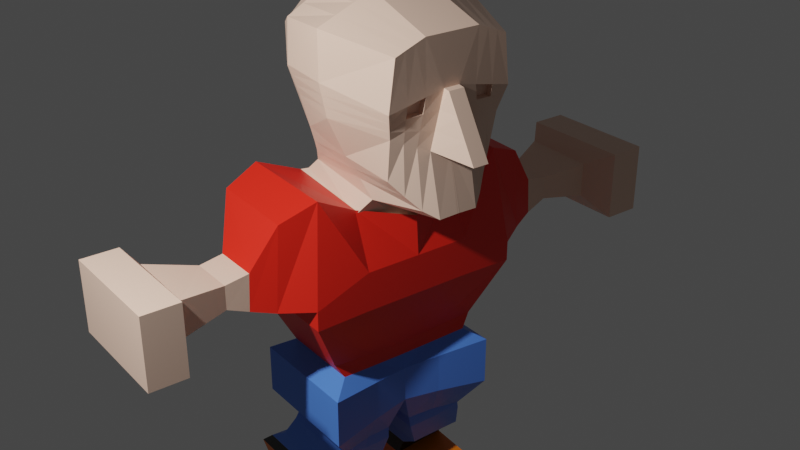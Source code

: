 # Source: blankblockodeform.blend  (saved by Blender 2.83.19; exported with 4.5.12 LTS)
import bpy
from mathutils import Matrix  # noqa: F401  (used for matrix-valued properties, if any)

bpy.ops.wm.read_factory_settings(use_empty=True)
scene = bpy.context.scene
scene.name = 'Scene'

# ---- collections
col_collection = bpy.data.collections.new('Collection'); scene.collection.children.link(col_collection)

# ---- materials (node trees are filled in below, after node groups)
mat_material = bpy.data.materials.new('Material')
mat_material.alpha_threshold = 0.0
mat_material.use_transparent_shadow = False
mat_material.line_color = (0.0, 0.0, 0.0, 1.0)
mat_shirt = bpy.data.materials.new('Shirt')
mat_shirt.use_transparent_shadow = False
mat_pants = bpy.data.materials.new('Pants')
mat_pants.use_transparent_shadow = False
mat_black = bpy.data.materials.new('Black')
mat_black.use_transparent_shadow = False
mat_shoes = bpy.data.materials.new('Shoes')
mat_shoes.use_transparent_shadow = False

# ---- material node trees
mat_material.use_nodes = True; mat_material.node_tree.nodes.clear()
_N = mat_material.node_tree.nodes; _L = mat_material.node_tree.links
n0 = _N.new('ShaderNodeOutputMaterial'); n0.name = 'Material Output'; n0.location = (300, 300)
n1 = _N.new('ShaderNodeBsdfPrincipled'); n1.name = 'Principled BSDF'; n1.location = (10, 300)
n1.distribution = 'GGX'
n1.subsurface_method = 'BURLEY'
n1.inputs[0].default_value = (0.8, 0.5494, 0.4258, 1.0)
n1.inputs[2].default_value = 0.4
n1.inputs[3].default_value = 1.45
n1.inputs[27].default_value = (0.0, 0.0, 0.0, 1.0)
n1.inputs[28].default_value = 1.0
_L.new(n1.outputs[0], n0.inputs[0])
n0.is_active_output = True
mat_shirt.use_nodes = True; mat_shirt.node_tree.nodes.clear()
_N = mat_shirt.node_tree.nodes; _L = mat_shirt.node_tree.links
n0 = _N.new('ShaderNodeBsdfPrincipled'); n0.name = 'Principled BSDF'; n0.location = (10, 300)
n0.distribution = 'GGX'
n0.subsurface_method = 'BURLEY'
n0.inputs[0].default_value = (0.8, 0.01711, 0.005908, 1.0)
n0.inputs[3].default_value = 1.45
n0.inputs[27].default_value = (0.0, 0.0, 0.0, 1.0)
n0.inputs[28].default_value = 1.0
n1 = _N.new('ShaderNodeOutputMaterial'); n1.name = 'Material Output'; n1.location = (300, 300)
_L.new(n0.outputs[0], n1.inputs[0])
n1.is_active_output = True
mat_pants.use_nodes = True; mat_pants.node_tree.nodes.clear()
_N = mat_pants.node_tree.nodes; _L = mat_pants.node_tree.links
n0 = _N.new('ShaderNodeBsdfPrincipled'); n0.name = 'Principled BSDF'; n0.location = (10, 300)
n0.distribution = 'GGX'
n0.subsurface_method = 'BURLEY'
n0.inputs[0].default_value = (0.08021, 0.2321, 0.8, 1.0)
n0.inputs[3].default_value = 1.45
n0.inputs[27].default_value = (0.0, 0.0, 0.0, 1.0)
n0.inputs[28].default_value = 1.0
n1 = _N.new('ShaderNodeOutputMaterial'); n1.name = 'Material Output'; n1.location = (300, 300)
_L.new(n0.outputs[0], n1.inputs[0])
n1.is_active_output = True
mat_black.use_nodes = True; mat_black.node_tree.nodes.clear()
_N = mat_black.node_tree.nodes; _L = mat_black.node_tree.links
n0 = _N.new('ShaderNodeBsdfPrincipled'); n0.name = 'Principled BSDF'; n0.location = (10, 300)
n0.distribution = 'GGX'
n0.subsurface_method = 'BURLEY'
n0.inputs[0].default_value = (0.0, 0.0, 0.0, 1.0)
n0.inputs[3].default_value = 1.45
n0.inputs[27].default_value = (0.0, 0.0, 0.0, 1.0)
n0.inputs[28].default_value = 1.0
n1 = _N.new('ShaderNodeOutputMaterial'); n1.name = 'Material Output'; n1.location = (300, 300)
_L.new(n0.outputs[0], n1.inputs[0])
n1.is_active_output = True
mat_shoes.use_nodes = True; mat_shoes.node_tree.nodes.clear()
_N = mat_shoes.node_tree.nodes; _L = mat_shoes.node_tree.links
n0 = _N.new('ShaderNodeBsdfPrincipled'); n0.name = 'Principled BSDF'; n0.location = (10, 300)
n0.distribution = 'GGX'
n0.subsurface_method = 'BURLEY'
n0.inputs[0].default_value = (0.8, 0.1805, 0.0, 1.0)
n0.inputs[3].default_value = 1.45
n0.inputs[27].default_value = (0.0, 0.0, 0.0, 1.0)
n0.inputs[28].default_value = 1.0
n1 = _N.new('ShaderNodeOutputMaterial'); n1.name = 'Material Output'; n1.location = (300, 300)
_L.new(n0.outputs[0], n1.inputs[0])
n1.is_active_output = True

# ---- world
world_world = bpy.data.worlds.new('World'); scene.world = world_world
world_world.color = (0.05088, 0.05088, 0.05088)
world_world.use_sun_shadow = False
world_world.sun_shadow_jitter_overblur = 0.0

# ---- cameras
cam_camera = bpy.data.cameras.new('Camera')
cam_camera.clip_end = 100.0
cam_camera.ortho_scale = 7.314

# ---- lights
light_light = bpy.data.lights.new('Light', 'POINT')
light_light.transmission_factor = 0.0
light_light.energy = 1000.0
light_light.shadow_soft_size = 0.1
light_light.shadow_maximum_resolution = 0.006
light_light.use_absolute_resolution = True

# ---- meshes
me_cube = bpy.data.meshes.new('Cube')
me_cube.from_pydata([(-0.1828, 0.5322, 0.3059), (-0.1794, 0.5064, -0.06489), (-0.197, -0.06381, 0.2575), (-0.1794, -0.1211, -0.06489), (-0.579, 0.5557, 0.3027), (-0.5637, 0.5264, -0.06799), (-0.6477, -0.09978, 0.2536), (-0.5637, -0.1532, -0.06799), (-0.2707, 1.174, -0.06894), (-0.4878, 1.199, -0.07018), (-0.2707, 1.174, 0.01176), (-0.4878, 1.199, 0.01052), (-0.5637, -0.8328, -0.06799), (-0.6477, -0.8862, 0.2536), (-0.1963, -0.7719, 0.2577), (-0.179, -0.7484, -0.06479), (-0.1979, -0.0004537, 0.4065), (-0.6454, -0.02536, 0.4019), (-0.1945, -0.6367, 0.4057), (-0.64, -0.72, 0.401), (-0.1755, 0.1736, 0.5241), (-0.6045, 0.1674, 0.5217), (-0.1728, -0.488, 0.5225), (-0.607, -0.548, 0.5202), (-0.1073, 0.21, 0.7159), (-0.5796, 0.2154, 0.7037), (-0.1031, -0.382, 0.7195), (-0.5758, -0.4364, 0.7071), (-0.09813, 0.1999, 0.8032), (-0.5633, 0.2262, 0.7644), (-0.09515, -0.3428, 0.8062), (-0.5582, -0.4217, 0.7662), (-0.6868, 0.4019, 1.013), (-0.6868, -0.5049, 1.013), (-0.6868, 0.402, 1.393), (-0.6868, -0.5049, 1.393), (-0.6112, 0.2704, 1.6), (-0.6045, -0.3116, 1.588), (-0.838, 0.4257, 2.044), (-0.838, -0.4518, 2.054), (-0.838, 0.4257, 2.194), (-0.838, -0.5323, 2.213), (-0.7467, 0.3281, 2.935), (-0.7467, -0.4347, 2.954), (-1.061, 0.2858, 2.2), (-1.061, -0.3925, 2.219), (-1.014, 0.2755, 2.827), (-1.014, -0.3821, 2.846), (-1.229, 0.2246, 2.245), (-1.229, -0.2199, 2.249), (-1.214, 0.2225, 2.521), (-1.214, -0.1225, 2.521), (-1.391, 0.2192, 2.314), (-1.391, -0.1192, 2.314), (-1.391, 0.2192, 2.492), (-1.391, -0.1192, 2.492), (-1.733, 0.2888, 2.268), (-1.733, -0.2613, 2.254), (-1.733, 0.2888, 2.538), (-1.733, -0.2613, 2.552), (-0.3735, 0.5211, -0.06702), (-0.4241, -0.08927, 0.2549), (-0.3735, -0.1441, -0.06702), (-0.3829, 0.5494, 0.3037), (-0.3815, 1.193, -0.06985), (-0.3815, 1.193, 0.01086), (-0.424, -0.8536, 0.2549), (-0.3735, -0.8092, -0.06701), (-0.4254, -0.01939, 0.4037), (-0.4211, -0.7019, 0.4028), (-0.4023, 0.1692, 0.5225), (-0.402, -0.5398, 0.521), (-0.3559, 0.2093, 0.7154), (-0.3461, -0.4272, 0.7189), (-0.3257, 0.206, 0.7937), (-0.3179, -0.388, 0.7957), (-0.2855, 0.325, 1.045), (-0.2859, -0.428, 1.045), (-0.285, 0.3248, 1.361), (-0.285, -0.4278, 1.361), (-0.2727, 0.2351, 1.551), (-0.2724, -0.2875, 1.544), (-0.419, 0.4257, 2.054), (-0.419, -0.3257, 2.054), (-0.419, 0.4257, 2.352), (-0.419, -0.584, 2.352), (-0.4112, 0.2622, 2.752), (-0.3745, -0.4596, 2.791), (-0.4125, 0.2543, 2.705), (-0.3414, -0.4056, 2.811), (-0.3077, -0.3318, 2.895), (-0.3432, -0.627, 3.51), (-0.3431, -0.6306, 3.822), (-0.4168, 0.6364, 3.093), (-0.436, 0.7437, 3.933), (-0.1499, 0.8361, 2.827), (-0.2099, 0.7449, 4.021), (-0.1802, -0.626, 3.409), (-0.1812, -0.6316, 3.973), (-0.4398, 0.2076, 3.13), (-0.4391, -0.2115, 3.209), (-0.5435, -0.2692, 3.973), (-0.6297, 0.2091, 4.021), (-0.2099, 0.2076, 4.195), (-0.2094, -0.2131, 4.194), (-0.3213, 0.336, 2.832), (-0.4798, 0.737, 3.579), (-0.1809, -0.63, 3.818), (-0.05996, 0.7448, 3.668), (-0.567, -0.2534, 3.66), (-0.6297, 0.2092, 3.673), (-0.4346, 0.6858, 3.393), (-0.1807, -0.629, 3.708), (-0.1566, 0.7377, 3.271), (-0.4931, -0.2421, 3.438), (-0.5759, 0.2076, 3.426), (-0.3432, -0.6289, 3.675), (-0.05996, 0.7902, 3.661), (-0.05996, 1.042, 3.233), (-0.3431, -0.6293, 3.716), (-0.4648, 0.7199, 3.517), (-0.4497, 0.7028, 3.455), (-0.1809, -0.6297, 3.781), (-0.1808, -0.6293, 3.745), (-0.09217, 0.7424, 3.535), (-0.1244, 0.7401, 3.403), (-0.5423, -0.2496, 3.586), (-0.5177, -0.2459, 3.512), (-0.6118, 0.2087, 3.591), (-0.5938, 0.2081, 3.509), (-0.05996, 0.8742, 3.518), (-0.05996, 0.9582, 3.376), (-0.2416, 0.7694, 2.889), (-0.3288, 0.6985, 2.987), (-0.2352, -0.6312, 3.922), (-0.2891, -0.6309, 3.872), (-0.3606, 0.7441, 3.963), (-0.2853, 0.7445, 3.992), (-0.2889, -0.6267, 3.476), (-0.2346, -0.6263, 3.443), (-0.3486, 0.2358, 2.959), (-0.3917, 0.2197, 3.036), (-0.3463, -0.2739, 2.979), (-0.3894, -0.2389, 3.082), (-0.4898, 0.2086, 4.079), (-0.3498, 0.2081, 4.137), (-0.4322, -0.2505, 4.047), (-0.3208, -0.2318, 4.12), (-0.3399, 0.7396, 3.608), (-0.1999, 0.7422, 3.638), (-0.235, -0.6299, 3.791), (-0.2891, -0.6297, 3.763), (-0.2349, -0.6289, 3.697), (-0.289, -0.6289, 3.686), (-0.3419, 0.7031, 3.352), (-0.2493, 0.7204, 3.312), (-0.2349, -0.6293, 3.728), (-0.289, -0.6292, 3.712), (-0.235, -0.6296, 3.759), (-0.289, -0.6295, 3.738), (-0.3412, 0.7153, 3.438), (-0.2328, 0.7277, 3.42), (-0.3406, 0.7274, 3.523), (-0.2164, 0.7349, 3.529), (-0.2313, 0.2352, 1.442), (-0.3399, 0.6938, 3.613), (-0.1999, 0.6964, 3.643), (-0.3406, 0.6817, 3.528), (-0.2164, 0.6892, 3.534), (-0.2304, -0.3211, 1.441), (-0.5438, 0.2869, 1.489), (-1.825, 0.5191, 2.138), (-1.825, -0.3449, 2.138), (-1.825, 0.5191, 2.668), (-1.825, -0.3449, 2.668), (-2.099, 0.5191, 2.138), (-2.099, -0.3449, 2.138), (-2.099, 0.5191, 2.668), (-2.099, -0.3449, 2.668), (0.009411, 0.8388, 2.833), (-0.5381, -0.3598, 1.486), (0.002114, 0.7378, 3.271), (0.1541, 0.5322, 0.3059), (0.1494, 0.5064, -0.06489), (0.1743, -0.06381, 0.2575), (0.1494, -0.1211, -0.06489), (0.5202, 0.5557, 0.3027), (0.5049, 0.5264, -0.06799), (0.5888, -0.09978, 0.2536), (0.5049, -0.1532, -0.06799), (0.2233, 1.174, -0.06894), (0.4289, 1.199, -0.07018), (0.2233, 1.174, 0.01176), (0.4289, 1.199, 0.01052), (0.5049, -0.8328, -0.06799), (0.5888, -0.8862, 0.2536), (0.175, -0.7719, 0.2577), (0.1499, -0.7484, -0.06479), (0.1787, -0.0004537, 0.4065), (0.5938, -0.02536, 0.4019), (0.1807, -0.6367, 0.4057), (0.5933, -0.72, 0.401), (0.1678, 0.1736, 0.5241), (0.5641, 0.1674, 0.5217), (0.1697, -0.488, 0.5225), (0.5731, -0.5487, 0.5202), (0.1046, 0.21, 0.7159), (0.5308, 0.2143, 0.7056), (0.1013, -0.3816, 0.7195), (0.5295, -0.4385, 0.709), (0.09542, 0.1999, 0.8032), (0.5143, 0.2234, 0.7685), (0.09252, -0.3423, 0.8062), (0.5111, -0.4209, 0.7705), (4.717e-09, 0.2815, 1.064), (0.6868, 0.4019, 1.013), (4.717e-09, -0.3844, 1.064), (0.6868, -0.5049, 1.013), (4.717e-09, 0.2815, 1.343), (0.6868, 0.402, 1.393), (4.717e-09, -0.3844, 1.343), (0.6868, -0.5049, 1.393), (7.149e-10, 0.2199, 1.531), (0.6112, 0.2704, 1.6), (7.583e-10, -0.2773, 1.527), (0.6045, -0.3116, 1.588), (2.937e-09, 0.4257, 2.054), (0.838, 0.4257, 2.044), (2.937e-09, -0.3257, 2.054), (0.838, -0.4518, 2.054), (2.937e-09, 0.4257, 2.352), (0.838, 0.4257, 2.194), (2.937e-09, -0.584, 2.352), (0.838, -0.5323, 2.213), (2.423e-09, 0.404, 2.649), (0.7467, 0.3281, 2.935), (2.423e-09, -0.5623, 2.625), (0.7467, -0.4347, 2.954), (1.061, 0.2858, 2.2), (1.061, -0.3925, 2.219), (1.014, 0.2755, 2.827), (1.014, -0.3821, 2.846), (1.229, 0.2246, 2.245), (1.229, -0.2199, 2.249), (1.214, 0.2225, 2.521), (1.214, -0.1225, 2.521), (1.391, 0.2192, 2.314), (1.391, -0.1192, 2.314), (1.391, 0.2192, 2.492), (1.391, -0.1192, 2.492), (1.733, 0.2888, 2.268), (1.733, -0.2613, 2.254), (1.733, 0.2888, 2.538), (1.733, -0.2613, 2.552), (0.3237, 0.5211, -0.06702), (0.3772, -0.08927, 0.2549), (0.3237, -0.1441, -0.06702), (0.3335, 0.5494, 0.3037), (0.3257, 1.193, -0.06985), (0.3257, 1.193, 0.01086), (0.3773, -0.8536, 0.2549), (0.3238, -0.8092, -0.06701), (0.384, -0.01939, 0.4037), (0.3848, -0.7019, 0.4028), (0.3718, 0.1693, 0.5225), (0.3774, -0.5387, 0.521), (0.3243, 0.2094, 0.7155), (0.3187, -0.4248, 0.719), (0.2961, 0.2039, 0.7968), (0.29, -0.3813, 0.799), (0.2854, 0.325, 1.045), (0.2856, -0.428, 1.045), (0.285, 0.3248, 1.361), (0.285, -0.4278, 1.361), (0.2727, 0.2351, 1.551), (0.2724, -0.2875, 1.544), (0.419, 0.4257, 2.054), (0.419, -0.3257, 2.054), (0.419, 0.4257, 2.352), (0.419, -0.584, 2.352), (0.4112, 0.2622, 2.752), (0.3745, -0.4596, 2.791), (1.092e-09, -0.2978, 2.712), (9.753e-10, 0.2793, 2.565), (0.4125, 0.2543, 2.705), (0.3414, -0.4056, 2.811), (-4.492e-10, -0.3135, 2.902), (4.418e-11, 0.3386, 2.84), (0.3077, -0.3318, 2.895), (0.3432, -0.627, 3.51), (0.3431, -0.6306, 3.822), (0.4168, 0.6364, 3.093), (0.436, 0.7437, 3.933), (0.1499, 0.8361, 2.827), (0.2099, 0.7449, 4.021), (0.1802, -0.626, 3.409), (0.1812, -0.6316, 3.973), (0.4398, 0.2076, 3.13), (0.4391, -0.2115, 3.209), (0.5435, -0.2692, 3.973), (0.6297, 0.2091, 4.021), (0.2099, 0.2076, 4.195), (0.2094, -0.2131, 4.194), (0.3213, 0.336, 2.832), (0.4798, 0.737, 3.579), (0.1809, -0.63, 3.818), (0.05996, 0.7448, 3.668), (0.567, -0.2534, 3.66), (0.6297, 0.2092, 3.673), (0.4346, 0.6858, 3.393), (0.1807, -0.629, 3.708), (0.1566, 0.7377, 3.271), (0.4931, -0.2421, 3.438), (0.5759, 0.2076, 3.426), (0.3432, -0.6289, 3.675), (0.05996, 0.7902, 3.661), (0.05996, 1.042, 3.233), (0.3431, -0.6293, 3.716), (0.4648, 0.7199, 3.517), (0.4497, 0.7028, 3.455), (0.1809, -0.6297, 3.781), (0.1808, -0.6293, 3.745), (0.09217, 0.7424, 3.535), (0.1244, 0.7401, 3.403), (0.5423, -0.2496, 3.586), (0.5177, -0.2459, 3.512), (0.6118, 0.2087, 3.591), (0.5938, 0.2081, 3.509), (0.05996, 0.8742, 3.518), (0.05996, 0.9582, 3.376), (0.2416, 0.7694, 2.889), (0.3288, 0.6985, 2.987), (0.2352, -0.6312, 3.922), (0.2891, -0.6309, 3.872), (0.3606, 0.7441, 3.963), (0.2853, 0.7445, 3.992), (0.2889, -0.6267, 3.476), (0.2346, -0.6263, 3.443), (0.3486, 0.2358, 2.959), (0.3917, 0.2197, 3.036), (0.3463, -0.2739, 2.979), (0.3894, -0.2389, 3.082), (0.4898, 0.2086, 4.079), (0.3498, 0.2081, 4.137), (0.4322, -0.2505, 4.047), (0.3208, -0.2318, 4.12), (0.3399, 0.7396, 3.608), (0.1999, 0.7422, 3.638), (0.235, -0.6299, 3.791), (0.2891, -0.6297, 3.763), (0.2349, -0.6289, 3.697), (0.289, -0.6289, 3.686), (0.3419, 0.7031, 3.352), (0.2493, 0.7204, 3.312), (0.2349, -0.6293, 3.728), (0.289, -0.6292, 3.712), (0.235, -0.6296, 3.759), (0.289, -0.6295, 3.738), (0.3412, 0.7153, 3.438), (0.2328, 0.7277, 3.42), (0.3406, 0.7274, 3.523), (0.2164, 0.7349, 3.529), (0.2313, 0.2352, 1.442), (0.3399, 0.6938, 3.613), (0.1999, 0.6964, 3.643), (0.3406, 0.6817, 3.528), (0.2164, 0.6892, 3.534), (0.2304, -0.3211, 1.441), (9.201e-10, -0.3078, 1.427), (9.253e-10, 0.2181, 1.426), (0.5438, 0.2869, 1.489), (1.825, 0.5191, 2.138), (1.825, -0.3449, 2.138), (1.825, 0.5191, 2.668), (1.825, -0.3449, 2.668), (2.099, 0.5191, 2.138), (2.099, -0.3449, 2.138), (2.099, 0.5191, 2.668), (2.099, -0.3449, 2.668), (-0.009411, 0.8388, 2.833), (-1.11e-09, 0.7449, 4.021), (-1.11e-09, -0.626, 3.41), (-1.11e-09, -0.6316, 3.973), (0.5381, -0.3598, 1.486), (-1.11e-09, 0.2076, 4.195), (-1.11e-09, -0.2131, 4.194), (-1.11e-09, 0.7448, 3.668), (-1.11e-09, -0.63, 3.818), (-1.11e-09, -0.629, 3.709), (-0.002114, 0.7378, 3.271), (-1.11e-09, 0.7902, 3.661), (-1.11e-09, 1.042, 3.233), (-1.11e-09, 0.9582, 3.376), (-1.11e-09, 0.8742, 3.518), (-1.11e-09, -0.6293, 3.745), (-1.11e-09, -0.6297, 3.782)], [], [(63, 4, 6, 61), (14, 2, 16, 18), (7, 6, 4, 5), (60, 1, 3, 62), (1, 0, 2, 3), (0, 1, 8, 10), (64, 65, 10, 8), (5, 4, 11, 9), (60, 5, 9, 64), (63, 0, 10, 65), (67, 66, 13, 12), (3, 2, 14, 15), (6, 7, 12, 13), (62, 3, 15, 67), (17, 19, 23, 21), (61, 6, 17, 68), (6, 13, 19, 17), (66, 14, 18, 69), (70, 21, 25, 72), (68, 17, 21, 70), (18, 16, 20, 22), (69, 18, 22, 71), (26, 24, 28, 30), (22, 20, 24, 26), (71, 22, 26, 73), (21, 23, 27, 25), (29, 31, 33, 32), (73, 26, 30, 75), (25, 27, 31, 29), (72, 25, 29, 74), (32, 33, 35, 34), (74, 29, 32, 76), (30, 28, 214, 216), (75, 30, 216, 77), (170, 180, 37, 36), (76, 32, 34, 78), (77, 216, 220, 79), (164, 170, 36, 80), (169, 368, 224, 81), (38, 39, 41, 40), (81, 224, 228, 83), (36, 37, 39, 38), (80, 36, 38, 82), (40, 41, 45, 44), (82, 38, 40, 84), (83, 228, 232, 85), (86, 42, 43, 87), (84, 40, 42, 86), (85, 232, 236, 87), (45, 47, 51, 49), (42, 40, 44, 46), (41, 43, 47, 45), (43, 42, 46, 47), (48, 49, 53, 52), (44, 45, 49, 48), (46, 44, 48, 50), (47, 46, 50, 51), (54, 52, 56, 58), (50, 48, 52, 54), (51, 50, 54, 55), (49, 51, 55, 53), (55, 54, 58, 59), (53, 55, 59, 57), (52, 53, 57, 56), (41, 85, 87, 43), (230, 84, 86, 234), (234, 86, 88, 283), (39, 83, 85, 41), (226, 82, 84, 230), (222, 80, 82, 226), (37, 81, 83, 39), (180, 169, 81, 37), (369, 164, 80, 222), (33, 77, 79, 35), (214, 76, 78, 218), (31, 75, 77, 33), (28, 74, 76, 214), (24, 72, 74, 28), (27, 73, 75, 31), (23, 71, 73, 27), (19, 69, 71, 23), (16, 68, 70, 20), (20, 70, 72, 24), (13, 66, 69, 19), (2, 61, 68, 16), (7, 62, 67, 12), (15, 14, 66, 67), (4, 63, 65, 11), (1, 60, 64, 8), (9, 11, 65, 64), (5, 60, 62, 7), (0, 63, 61, 2), (88, 89, 90, 105), (87, 236, 282, 89), (86, 87, 89, 88), (287, 105, 90, 286), (283, 88, 105, 287), (89, 282, 286, 90), (110, 102, 94, 106), (151, 135, 92, 119), (146, 101, 92, 135), (385, 104, 98, 382), (142, 90, 97, 139), (387, 382, 98, 107), (149, 137, 96, 108), (132, 95, 105, 140), (140, 105, 90, 142), (380, 96, 103, 384), (384, 103, 104, 385), (136, 94, 102, 144), (144, 102, 101, 146), (119, 92, 101, 109), (109, 101, 102, 110), (126, 109, 110, 128), (119, 109, 126), (181, 113, 118, 391), (163, 149, 108, 124), (395, 387, 107, 122), (159, 151, 119), (128, 110, 106, 120), (99, 115, 111, 93), (138, 153, 116, 91), (381, 388, 112, 97), (132, 155, 113, 95), (91, 116, 114, 100), (100, 114, 115, 99), (124, 108, 117, 130), (113, 125, 131, 118), (125, 124, 130, 131), (115, 129, 121, 111), (129, 128, 120, 121), (153, 157, 116), (157, 159, 119, 116), (388, 394, 123, 112), (394, 395, 122, 123), (155, 161, 125, 113), (161, 163, 124, 125), (116, 127, 114), (116, 119, 126, 127), (114, 127, 129, 115), (127, 126, 128, 129), (121, 120, 162, 160), (160, 162, 163, 161), (111, 121, 160, 154), (154, 160, 161, 155), (123, 122, 158, 156), (156, 158, 159, 157), (112, 123, 156, 152), (152, 156, 157, 153), (93, 111, 154, 133), (133, 154, 155, 132), (97, 112, 152, 139), (139, 152, 153, 138), (122, 107, 150, 158), (158, 150, 151, 159), (120, 106, 148, 162), (103, 145, 147, 104), (145, 144, 146, 147), (96, 137, 145, 103), (137, 136, 144, 145), (99, 141, 143, 100), (141, 140, 142, 143), (93, 133, 141, 99), (133, 132, 140, 141), (106, 94, 136, 148), (148, 136, 137, 149), (100, 143, 138, 91), (143, 142, 139, 138), (104, 147, 134, 98), (147, 146, 135, 134), (107, 98, 134, 150), (150, 134, 135, 151), (35, 79, 169, 180), (78, 34, 170, 164), (34, 35, 180, 170), (162, 148, 165, 167), (167, 165, 166, 168), (218, 78, 164, 369), (163, 162, 167, 168), (79, 220, 368, 169), (149, 163, 168, 166), (148, 149, 166, 165), (59, 58, 173, 174), (58, 56, 171, 173), (56, 57, 172, 171), (57, 59, 174, 172), (173, 171, 175, 177), (175, 176, 178, 177), (174, 173, 177, 178), (172, 174, 178, 176), (171, 172, 176, 175), (131, 130, 393, 392), (118, 131, 392, 391), (108, 386, 390, 117), (130, 117, 390, 393), (95, 113, 181, 179), (95, 179, 287, 105), (108, 96, 380, 386), (90, 286, 381, 97), (257, 255, 188, 186), (196, 200, 198, 184), (189, 187, 186, 188), (254, 256, 185, 183), (183, 185, 184, 182), (182, 192, 190, 183), (258, 190, 192, 259), (187, 191, 193, 186), (254, 258, 191, 187), (257, 259, 192, 182), (261, 194, 195, 260), (185, 197, 196, 184), (188, 195, 194, 189), (256, 261, 197, 185), (199, 203, 205, 201), (255, 262, 199, 188), (188, 199, 201, 195), (260, 263, 200, 196), (264, 266, 207, 203), (262, 264, 203, 199), (200, 204, 202, 198), (263, 265, 204, 200), (208, 212, 210, 206), (204, 208, 206, 202), (265, 267, 208, 204), (203, 207, 209, 205), (211, 215, 217, 213), (267, 269, 212, 208), (207, 211, 213, 209), (266, 268, 211, 207), (215, 219, 221, 217), (268, 270, 215, 211), (212, 216, 214, 210), (269, 271, 216, 212), (370, 223, 225, 383), (270, 272, 219, 215), (216, 220, 218, 214), (271, 273, 220, 216), (224, 228, 226, 222), (362, 274, 223, 370), (368, 224, 222, 369), (367, 275, 224, 368), (227, 231, 233, 229), (275, 277, 228, 224), (223, 227, 229, 225), (274, 276, 227, 223), (231, 238, 239, 233), (276, 278, 231, 227), (228, 232, 230, 226), (277, 279, 232, 228), (280, 281, 237, 235), (278, 280, 235, 231), (232, 236, 234, 230), (279, 281, 236, 232), (239, 243, 245, 241), (235, 240, 238, 231), (233, 239, 241, 237), (237, 241, 240, 235), (242, 246, 247, 243), (238, 242, 243, 239), (240, 244, 242, 238), (241, 245, 244, 240), (248, 252, 250, 246), (244, 248, 246, 242), (245, 249, 248, 244), (243, 247, 249, 245), (249, 253, 252, 248), (247, 251, 253, 249), (246, 250, 251, 247), (233, 237, 281, 279), (230, 234, 280, 278), (234, 283, 284, 280), (229, 233, 279, 277), (226, 230, 278, 276), (222, 226, 276, 274), (225, 229, 277, 275), (383, 225, 275, 367), (369, 222, 274, 362), (217, 221, 273, 271), (214, 218, 272, 270), (213, 217, 271, 269), (210, 214, 270, 268), (206, 210, 268, 266), (209, 213, 269, 267), (205, 209, 267, 265), (201, 205, 265, 263), (198, 202, 264, 262), (202, 206, 266, 264), (195, 201, 263, 260), (184, 198, 262, 255), (189, 194, 261, 256), (197, 261, 260, 196), (186, 193, 259, 257), (183, 190, 258, 254), (191, 258, 259, 193), (187, 189, 256, 254), (182, 184, 255, 257), (284, 303, 288, 285), (236, 282, 283, 234), (281, 285, 282, 236), (280, 284, 285, 281), (287, 286, 288, 303), (283, 287, 303, 284), (285, 288, 286, 282), (282, 286, 287, 283), (308, 304, 292, 300), (349, 317, 290, 333), (344, 333, 290, 299), (385, 382, 296, 302), (340, 337, 295, 288), (387, 305, 296, 382), (347, 306, 294, 335), (330, 338, 303, 293), (338, 340, 288, 303), (380, 384, 301, 294), (384, 385, 302, 301), (334, 342, 300, 292), (342, 344, 299, 300), (317, 307, 299, 290), (307, 308, 300, 299), (324, 326, 308, 307), (317, 324, 307), (389, 391, 316, 311), (361, 322, 306, 347), (395, 320, 305, 387), (357, 317, 349), (326, 318, 304, 308), (297, 291, 309, 313), (336, 289, 314, 351), (381, 295, 310, 388), (330, 293, 311, 353), (289, 298, 312, 314), (298, 297, 313, 312), (322, 328, 315, 306), (311, 316, 329, 323), (323, 329, 328, 322), (313, 309, 319, 327), (327, 319, 318, 326), (351, 314, 355), (355, 314, 317, 357), (388, 310, 321, 394), (394, 321, 320, 395), (353, 311, 323, 359), (359, 323, 322, 361), (314, 312, 325), (314, 325, 324, 317), (312, 313, 327, 325), (325, 327, 326, 324), (319, 358, 360, 318), (358, 359, 361, 360), (309, 352, 358, 319), (352, 353, 359, 358), (321, 354, 356, 320), (354, 355, 357, 356), (310, 350, 354, 321), (350, 351, 355, 354), (291, 331, 352, 309), (331, 330, 353, 352), (295, 337, 350, 310), (337, 336, 351, 350), (320, 356, 348, 305), (356, 357, 349, 348), (318, 360, 346, 304), (301, 302, 345, 343), (343, 345, 344, 342), (294, 301, 343, 335), (335, 343, 342, 334), (297, 298, 341, 339), (339, 341, 340, 338), (291, 297, 339, 331), (331, 339, 338, 330), (304, 346, 334, 292), (346, 347, 335, 334), (298, 289, 336, 341), (341, 336, 337, 340), (302, 296, 332, 345), (345, 332, 333, 344), (305, 348, 332, 296), (348, 349, 333, 332), (221, 383, 367, 273), (272, 362, 370, 219), (220, 368, 369, 218), (219, 370, 383, 221), (360, 365, 363, 346), (365, 366, 364, 363), (218, 369, 362, 272), (361, 366, 365, 360), (273, 367, 368, 220), (347, 364, 366, 361), (346, 363, 364, 347), (253, 374, 373, 252), (252, 373, 371, 250), (250, 371, 372, 251), (251, 372, 374, 253), (373, 377, 375, 371), (375, 377, 378, 376), (374, 378, 377, 373), (372, 376, 378, 374), (371, 375, 376, 372), (329, 392, 393, 328), (316, 391, 392, 329), (306, 315, 390, 386), (328, 393, 390, 315), (293, 379, 389, 311), (293, 303, 287, 379), (306, 386, 380, 294), (288, 295, 381, 286)])
me_cube.polygons.foreach_set('material_index', [4, 3, 4, 4, 4, 4, 4, 4, 4, 4, 4, 4, 4, 4, 2, 3, 3, 3, 2, 2, 2, 2, 2, 2, 2, 2, 2, 2, 2, 2, 2, 2, 2, 2, 1, 2, 2, 1, 1, 1, 1, 1, 1, 1, 1, 1, 1, 1, 1, 1, 1, 1, 1, 0, 1, 1, 1, 0, 0, 0, 0, 0, 0, 0, 1, 1, 0, 1, 1, 1, 1, 1, 1, 2, 2, 2, 2, 2, 2, 2, 2, 2, 2, 3, 3, 4, 4, 4, 4, 4, 4, 4, 0, 0, 0, 0, 0, 0, 0, 0, 0, 0, 0, 0, 0, 0, 0, 0, 0, 0, 0, 0, 0, 0, 0, 0, 0, 0, 0, 0, 0, 0, 0, 0, 0, 0, 0, 0, 0, 0, 0, 0, 0, 0, 0, 0, 0, 0, 0, 0, 0, 0, 0, 0, 0, 0, 0, 0, 0, 0, 0, 0, 0, 0, 0, 0, 0, 0, 0, 0, 0, 0, 0, 0, 0, 0, 0, 0, 0, 0, 0, 0, 2, 2, 2, 0, 0, 2, 0, 2, 0, 0, 0, 0, 0, 0, 0, 0, 0, 0, 0, 0, 0, 0, 0, 0, 0, 0, 0, 4, 3, 4, 4, 4, 4, 4, 4, 4, 4, 4, 4, 4, 4, 2, 3, 3, 3, 2, 2, 2, 2, 2, 2, 2, 2, 2, 2, 2, 2, 2, 2, 2, 2, 1, 2, 2, 2, 0, 1, 1, 1, 1, 1, 1, 1, 1, 1, 0, 1, 1, 1, 0, 1, 1, 1, 1, 1, 0, 1, 1, 1, 0, 0, 0, 0, 0, 0, 0, 1, 1, 0, 1, 1, 1, 1, 1, 1, 2, 2, 2, 2, 2, 2, 2, 2, 2, 2, 3, 3, 4, 4, 4, 4, 4, 4, 4, 0, 0, 0, 0, 0, 0, 0, 0, 0, 0, 0, 0, 0, 0, 0, 0, 0, 0, 0, 0, 0, 0, 0, 0, 0, 0, 0, 0, 0, 0, 0, 0, 0, 0, 0, 0, 0, 0, 0, 0, 0, 0, 0, 0, 0, 0, 0, 0, 0, 0, 0, 0, 0, 0, 0, 0, 0, 0, 0, 0, 0, 0, 0, 0, 0, 0, 0, 0, 0, 0, 0, 0, 0, 0, 0, 0, 0, 0, 0, 0, 0, 0, 2, 2, 2, 2, 0, 0, 2, 0, 2, 0, 0, 0, 0, 0, 0, 0, 0, 0, 0, 0, 0, 0, 0, 0, 0, 0, 0, 0])
_uv = me_cube.uv_layers.new(name='UVMap')
_uv.uv.foreach_set('vector', [0.75, 0.5, 0.875, 0.5, 0.875, 0.75, 0.75, 0.75, 0.625, 0.75, 0.625, 0.75, 0.625, 0.75, 0.625, 0.75, 0.375, 0.0, 0.625, 0.0, 0.625, 0.25, 0.375, 0.25, 0.25, 0.5, 0.375, 0.5, 0.375, 0.75, 0.25, 0.75, 0.375, 0.5, 0.625, 0.5, 0.625, 0.75, 0.375, 0.75, 0.625, 0.5, 0.375, 0.5, 0.375, 0.5, 0.625, 0.5, 0.375, 0.375, 0.625, 0.375, 0.625, 0.5, 0.375, 0.5, 0.375, 0.25, 0.625, 0.25, 0.625, 0.25, 0.375, 0.25, 0.25, 0.5, 0.125, 0.5, 0.125, 0.5, 0.25, 0.5, 0.75, 0.5, 0.625, 0.5, 0.625, 0.5, 0.75, 0.5, 0.375, 0.875, 0.625, 0.875, 0.625, 1.0, 0.375, 1.0, 0.375, 0.75, 0.625, 0.75, 0.625, 0.75, 0.375, 0.75, 0.625, 0.0, 0.375, 0.0, 0.375, 0.0, 0.625, 0.0, 0.25, 0.75, 0.375, 0.75, 0.375, 0.75, 0.25, 0.75, 0.625, 0.0, 0.625, 0.0, 0.625, 0.0, 0.625, 0.0, 0.75, 0.75, 0.875, 0.75, 0.875, 0.75, 0.75, 0.75, 0.625, 0.0, 0.625, 0.0, 0.625, 0.0, 0.625, 0.0, 0.625, 0.875, 0.625, 0.75, 0.625, 0.75, 0.625, 0.875, 0.75, 0.75, 0.875, 0.75, 0.875, 0.75, 0.75, 0.75, 0.75, 0.75, 0.875, 0.75, 0.875, 0.75, 0.75, 0.75, 0.625, 0.75, 0.625, 0.75, 0.625, 0.75, 0.625, 0.75, 0.625, 0.875, 0.625, 0.75, 0.625, 0.75, 0.625, 0.875, 0.625, 0.75, 0.625, 0.75, 0.625, 0.75, 0.625, 0.75, 0.625, 0.75, 0.625, 0.75, 0.625, 0.75, 0.625, 0.75, 0.625, 0.875, 0.625, 0.75, 0.625, 0.75, 0.625, 0.875, 0.625, 0.0, 0.625, 0.0, 0.625, 0.0, 0.625, 0.0, 0.625, 0.0, 0.625, 0.0, 0.625, 0.0, 0.625, 0.0, 0.625, 0.875, 0.625, 0.75, 0.625, 0.75, 0.625, 0.875, 0.625, 0.0, 0.625, 0.0, 0.625, 0.0, 0.625, 0.0, 0.75, 0.75, 0.875, 0.75, 0.875, 0.75, 0.75, 0.75, 0.625, 0.0, 0.625, 0.0, 0.625, 0.0, 0.625, 0.0, 0.75, 0.75, 0.875, 0.75, 0.875, 0.75, 0.75, 0.75, 0.625, 0.75, 0.625, 0.75, 0.625, 0.75, 0.625, 0.75, 0.625, 0.875, 0.625, 0.75, 0.625, 0.75, 0.625, 0.875, 0.625, 0.0, 0.625, 0.0, 0.625, 0.0, 0.625, 0.0, 0.75, 0.75, 0.875, 0.75, 0.875, 0.75, 0.75, 0.75, 0.625, 0.875, 0.625, 0.75, 0.625, 0.75, 0.625, 0.875, 0.75, 0.75, 0.875, 0.75, 0.875, 0.75, 0.75, 0.75, 0.625, 0.875, 0.625, 0.75, 0.625, 0.75, 0.625, 0.875, 0.625, 0.0, 0.625, 0.0, 0.625, 0.0, 0.625, 0.0, 0.625, 0.875, 0.625, 0.75, 0.625, 0.75, 0.625, 0.875, 0.625, 0.0, 0.625, 0.0, 0.625, 0.0, 0.625, 0.0, 0.75, 0.75, 0.875, 0.75, 0.875, 0.75, 0.75, 0.75, 0.625, 0.0, 0.625, 0.0, 0.625, 0.0, 0.625, 0.0, 0.75, 0.75, 0.875, 0.75, 0.875, 0.75, 0.75, 0.75, 0.625, 0.875, 0.625, 0.75, 0.625, 0.75, 0.625, 0.875, 0.75, 0.75, 0.875, 0.75, 0.875, 0.75, 0.75, 0.75, 0.75, 0.75, 0.875, 0.75, 0.875, 0.75, 0.75, 0.75, 0.625, 0.875, 0.625, 0.75, 0.625, 0.75, 0.625, 0.875, 0.625, 1.0, 0.625, 1.0, 0.625, 1.0, 0.625, 1.0, 0.875, 0.75, 0.875, 0.75, 0.875, 0.75, 0.875, 0.75, 0.625, 1.0, 0.625, 1.0, 0.625, 1.0, 0.625, 1.0, 0.875, 0.75, 0.875, 0.75, 0.875, 0.75, 0.875, 0.75, 0.625, 0.0, 0.625, 0.0, 0.625, 0.0, 0.625, 0.0, 0.625, 0.0, 0.625, 0.0, 0.625, 0.0, 0.625, 0.0, 0.875, 0.75, 0.875, 0.75, 0.875, 0.75, 0.875, 0.75, 0.875, 0.75, 0.875, 0.75, 0.875, 0.75, 0.875, 0.75, 0.875, 0.75, 0.875, 0.75, 0.875, 0.75, 0.875, 0.75, 0.875, 0.75, 0.875, 0.75, 0.875, 0.75, 0.875, 0.75, 0.875, 0.75, 0.875, 0.75, 0.875, 0.75, 0.875, 0.75, 0.625, 1.0, 0.625, 1.0, 0.625, 1.0, 0.625, 1.0, 0.875, 0.75, 0.875, 0.75, 0.875, 0.75, 0.875, 0.75, 0.625, 1.0, 0.625, 1.0, 0.625, 1.0, 0.625, 1.0, 0.625, 0.0, 0.625, 0.0, 0.625, 0.0, 0.625, 0.0, 0.625, 1.0, 0.625, 0.875, 0.625, 0.875, 0.625, 1.0, 0.625, 0.75, 0.75, 0.75, 0.75, 0.75, 0.625, 0.75, 0.625, 0.75, 0.75, 0.75, 0.75, 0.75, 0.625, 0.75, 0.625, 1.0, 0.625, 0.875, 0.625, 0.875, 0.625, 1.0, 0.625, 0.75, 0.75, 0.75, 0.75, 0.75, 0.625, 0.75, 0.625, 0.75, 0.75, 0.75, 0.75, 0.75, 0.625, 0.75, 0.625, 1.0, 0.625, 0.875, 0.625, 0.875, 0.625, 1.0, 0.625, 1.0, 0.625, 0.875, 0.625, 0.875, 0.625, 1.0, 0.625, 0.75, 0.75, 0.75, 0.75, 0.75, 0.625, 0.75, 0.625, 1.0, 0.625, 0.875, 0.625, 0.875, 0.625, 1.0, 0.625, 0.75, 0.75, 0.75, 0.75, 0.75, 0.625, 0.75, 0.625, 1.0, 0.625, 0.875, 0.625, 0.875, 0.625, 1.0, 0.625, 0.75, 0.75, 0.75, 0.75, 0.75, 0.625, 0.75, 0.625, 0.75, 0.75, 0.75, 0.75, 0.75, 0.625, 0.75, 0.625, 1.0, 0.625, 0.875, 0.625, 0.875, 0.625, 1.0, 0.625, 1.0, 0.625, 0.875, 0.625, 0.875, 0.625, 1.0, 0.625, 1.0, 0.625, 0.875, 0.625, 0.875, 0.625, 1.0, 0.625, 0.75, 0.75, 0.75, 0.75, 0.75, 0.625, 0.75, 0.625, 0.75, 0.75, 0.75, 0.75, 0.75, 0.625, 0.75, 0.625, 1.0, 0.625, 0.875, 0.625, 0.875, 0.625, 1.0, 0.625, 0.75, 0.75, 0.75, 0.75, 0.75, 0.625, 0.75, 0.125, 0.75, 0.25, 0.75, 0.25, 0.75, 0.125, 0.75, 0.375, 0.75, 0.625, 0.75, 0.625, 0.875, 0.375, 0.875, 0.875, 0.5, 0.75, 0.5, 0.75, 0.5, 0.875, 0.5, 0.375, 0.5, 0.25, 0.5, 0.25, 0.5, 0.375, 0.5, 0.375, 0.25, 0.625, 0.25, 0.625, 0.375, 0.375, 0.375, 0.125, 0.5, 0.25, 0.5, 0.25, 0.75, 0.125, 0.75, 0.625, 0.5, 0.75, 0.5, 0.75, 0.75, 0.625, 0.75, 0.75, 0.75, 0.75, 0.75, 0.75, 0.75, 0.75, 0.75, 0.625, 0.875, 0.625, 0.75, 0.625, 0.75, 0.625, 0.875, 0.75, 0.75, 0.75, 0.75, 0.75, 0.75, 0.75, 0.75, 0.625, 0.75, 0.75, 0.75, 0.75, 0.75, 0.625, 0.75, 0.625, 0.75, 0.75, 0.75, 0.75, 0.75, 0.625, 0.75, 0.625, 0.875, 0.625, 0.75, 0.625, 0.75, 0.625, 0.875, 0.5563, 0.1667, 0.625, 0.1667, 0.625, 0.25, 0.5563, 0.25, 0.5563, 0.9722, 0.625, 0.9722, 0.625, 1.0, 0.5563, 1.0, 0.8472, 0.6667, 0.875, 0.6667, 0.875, 0.75, 0.8472, 0.75, 0.75, 0.6667, 0.7917, 0.6667, 0.7917, 0.75, 0.75, 0.75, 0.1806, 0.6667, 0.2083, 0.6667, 0.2083, 0.75, 0.1806, 0.75, 0.5563, 0.875, 0.625, 0.875, 0.625, 0.9167, 0.5563, 0.9167, 0.5563, 0.3056, 0.625, 0.3056, 0.625, 0.3333, 0.5563, 0.3333, 0.1806, 0.5, 0.2083, 0.5, 0.2083, 0.5833, 0.1806, 0.5833, 0.1806, 0.5833, 0.2083, 0.5833, 0.2083, 0.6667, 0.1806, 0.6667, 0.75, 0.5, 0.7917, 0.5, 0.7917, 0.5833, 0.75, 0.5833, 0.75, 0.5833, 0.7917, 0.5833, 0.7917, 0.6667, 0.75, 0.6667, 0.8472, 0.5, 0.875, 0.5, 0.875, 0.5833, 0.8472, 0.5833, 0.8472, 0.5833, 0.875, 0.5833, 0.875, 0.6667, 0.8472, 0.6667, 0.5563, 0.0, 0.625, 0.0, 0.625, 0.08333, 0.5563, 0.08333, 0.5563, 0.08333, 0.625, 0.08333, 0.625, 0.1667, 0.5563, 0.1667, 0.5401, 0.08333, 0.5563, 0.08333, 0.5563, 0.1667, 0.5401, 0.1667, 0.5563, 0.0, 0.5563, 0.08333, 0.5401, 0.08333, 0.5076, 0.375, 0.5076, 0.3333, 0.5076, 0.3333, 0.5076, 0.375, 0.5401, 0.3056, 0.5563, 0.3056, 0.5563, 0.3333, 0.5401, 0.3333, 0.5401, 0.875, 0.5563, 0.875, 0.5563, 0.9167, 0.5401, 0.9167, 0.5401, 0.9722, 0.5563, 0.9722, 0.5401, 1.0, 0.5401, 0.1667, 0.5563, 0.1667, 0.5563, 0.25, 0.5401, 0.25, 0.375, 0.1667, 0.5076, 0.1667, 0.5076, 0.25, 0.375, 0.25, 0.375, 0.9722, 0.5076, 0.9722, 0.5076, 1.0, 0.375, 1.0, 0.375, 0.875, 0.5076, 0.875, 0.5076, 0.9167, 0.375, 0.9167, 0.375, 0.3056, 0.5076, 0.3056, 0.5076, 0.3333, 0.375, 0.3333, 0.375, 0.0, 0.5076, 0.0, 0.5076, 0.08333, 0.375, 0.08333, 0.375, 0.08333, 0.5076, 0.08333, 0.5076, 0.1667, 0.375, 0.1667, 0.5401, 0.3333, 0.5563, 0.3333, 0.5563, 0.3333, 0.5401, 0.3333, 0.5076, 0.3333, 0.5238, 0.3333, 0.5238, 0.3333, 0.5076, 0.3333, 0.5238, 0.3333, 0.5401, 0.3333, 0.5401, 0.3333, 0.5238, 0.3333, 0.5076, 0.1667, 0.5238, 0.1667, 0.5238, 0.25, 0.5076, 0.25, 0.5238, 0.1667, 0.5401, 0.1667, 0.5401, 0.25, 0.5238, 0.25, 0.5076, 0.9722, 0.5238, 0.9722, 0.5076, 1.0, 0.5238, 0.9722, 0.5401, 0.9722, 0.5401, 1.0, 0.5238, 1.0, 0.5076, 0.875, 0.5238, 0.875, 0.5238, 0.9167, 0.5076, 0.9167, 0.5238, 0.875, 0.5401, 0.875, 0.5401, 0.9167, 0.5238, 0.9167, 0.5076, 0.3056, 0.5238, 0.3056, 0.5238, 0.3333, 0.5076, 0.3333, 0.5238, 0.3056, 0.5401, 0.3056, 0.5401, 0.3333, 0.5238, 0.3333, 0.5238, 0.0, 0.5238, 0.08333, 0.5076, 0.08333, 0.5238, 0.0, 0.5401, 0.0, 0.5401, 0.08333, 0.5238, 0.08333, 0.5076, 0.08333, 0.5238, 0.08333, 0.5238, 0.1667, 0.5076, 0.1667, 0.5238, 0.08333, 0.5401, 0.08333, 0.5401, 0.1667, 0.5238, 0.1667, 0.5238, 0.25, 0.5401, 0.25, 0.5401, 0.2778, 0.5238, 0.2778, 0.5238, 0.2778, 0.5401, 0.2778, 0.5401, 0.3056, 0.5238, 0.3056, 0.5076, 0.25, 0.5238, 0.25, 0.5238, 0.2778, 0.5076, 0.2778, 0.5076, 0.2778, 0.5238, 0.2778, 0.5238, 0.3056, 0.5076, 0.3056, 0.5238, 0.9167, 0.5401, 0.9167, 0.5401, 0.9444, 0.5238, 0.9444, 0.5238, 0.9444, 0.5401, 0.9444, 0.5401, 0.9722, 0.5238, 0.9722, 0.5076, 0.9167, 0.5238, 0.9167, 0.5238, 0.9444, 0.5076, 0.9444, 0.5076, 0.9444, 0.5238, 0.9444, 0.5238, 0.9722, 0.5076, 0.9722, 0.375, 0.25, 0.5076, 0.25, 0.5076, 0.2778, 0.375, 0.2778, 0.375, 0.2778, 0.5076, 0.2778, 0.5076, 0.3056, 0.375, 0.3056, 0.375, 0.9167, 0.5076, 0.9167, 0.5076, 0.9444, 0.375, 0.9444, 0.375, 0.9444, 0.5076, 0.9444, 0.5076, 0.9722, 0.375, 0.9722, 0.5401, 0.9167, 0.5563, 0.9167, 0.5563, 0.9444, 0.5401, 0.9444, 0.5401, 0.9444, 0.5563, 0.9444, 0.5563, 0.9722, 0.5401, 0.9722, 0.5401, 0.25, 0.5563, 0.25, 0.5563, 0.2778, 0.5401, 0.2778, 0.7917, 0.5833, 0.8194, 0.5833, 0.8194, 0.6667, 0.7917, 0.6667, 0.8194, 0.5833, 0.8472, 0.5833, 0.8472, 0.6667, 0.8194, 0.6667, 0.7917, 0.5, 0.8194, 0.5, 0.8194, 0.5833, 0.7917, 0.5833, 0.8194, 0.5, 0.8472, 0.5, 0.8472, 0.5833, 0.8194, 0.5833, 0.125, 0.5833, 0.1528, 0.5833, 0.1528, 0.6667, 0.125, 0.6667, 0.1528, 0.5833, 0.1806, 0.5833, 0.1806, 0.6667, 0.1528, 0.6667, 0.125, 0.5, 0.1528, 0.5, 0.1528, 0.5833, 0.125, 0.5833, 0.1528, 0.5, 0.1806, 0.5, 0.1806, 0.5833, 0.1528, 0.5833, 0.5563, 0.25, 0.625, 0.25, 0.625, 0.2778, 0.5563, 0.2778, 0.5563, 0.2778, 0.625, 0.2778, 0.625, 0.3056, 0.5563, 0.3056, 0.125, 0.6667, 0.1528, 0.6667, 0.1528, 0.75, 0.125, 0.75, 0.1528, 0.6667, 0.1806, 0.6667, 0.1806, 0.75, 0.1528, 0.75, 0.7917, 0.6667, 0.8194, 0.6667, 0.8194, 0.75, 0.7917, 0.75, 0.8194, 0.6667, 0.8472, 0.6667, 0.8472, 0.75, 0.8194, 0.75, 0.5563, 0.9167, 0.625, 0.9167, 0.625, 0.9444, 0.5563, 0.9444, 0.5563, 0.9444, 0.625, 0.9444, 0.625, 0.9722, 0.5563, 0.9722, 0.625, 1.0, 0.625, 0.875, 0.625, 0.875, 0.625, 1.0, 0.75, 0.75, 0.875, 0.75, 0.875, 0.75, 0.75, 0.75, 0.625, 0.0, 0.625, 0.0, 0.625, 0.0, 0.625, 0.0, 0.5401, 0.2778, 0.5563, 0.2778, 0.5563, 0.2778, 0.5401, 0.2778, 0.5401, 0.2778, 0.5563, 0.2778, 0.5563, 0.3056, 0.5401, 0.3056, 0.625, 0.75, 0.75, 0.75, 0.75, 0.75, 0.625, 0.75, 0.5401, 0.3056, 0.5401, 0.2778, 0.5401, 0.2778, 0.5401, 0.3056, 0.625, 0.875, 0.625, 0.75, 0.625, 0.75, 0.625, 0.875, 0.5563, 0.3056, 0.5401, 0.3056, 0.5401, 0.3056, 0.5563, 0.3056, 0.5563, 0.2778, 0.5563, 0.3056, 0.5563, 0.3056, 0.5563, 0.2778, 0.875, 0.75, 0.875, 0.75, 0.875, 0.75, 0.875, 0.75, 0.875, 0.75, 0.875, 0.75, 0.875, 0.75, 0.875, 0.75, 0.625, 0.0, 0.625, 0.0, 0.625, 0.0, 0.625, 0.0, 0.625, 1.0, 0.625, 1.0, 0.625, 1.0, 0.625, 1.0, 0.875, 0.75, 0.875, 0.75, 0.875, 0.75, 0.875, 0.75, 0.625, 0.0, 0.625, 0.0, 0.625, 0.0, 0.625, 0.0, 0.875, 0.75, 0.875, 0.75, 0.875, 0.75, 0.875, 0.75, 0.625, 1.0, 0.625, 1.0, 0.625, 1.0, 0.625, 1.0, 0.625, 0.0, 0.625, 0.0, 0.625, 0.0, 0.625, 0.0, 0.5238, 0.3333, 0.5401, 0.3333, 0.5401, 0.375, 0.5238, 0.375, 0.5076, 0.3333, 0.5238, 0.3333, 0.5238, 0.375, 0.5076, 0.375, 0.5563, 0.3333, 0.5563, 0.375, 0.5563, 0.375, 0.5563, 0.3333, 0.5401, 0.3333, 0.5563, 0.3333, 0.5563, 0.375, 0.5401, 0.375, 0.375, 0.3333, 0.5076, 0.3333, 0.5076, 0.375, 0.375, 0.375, 0.2083, 0.5, 0.25, 0.5, 0.25, 0.5833, 0.2083, 0.5833, 0.5563, 0.3333, 0.625, 0.3333, 0.625, 0.375, 0.5563, 0.375, 0.2083, 0.6667, 0.25, 0.6667, 0.25, 0.75, 0.2083, 0.75, 0.75, 0.5, 0.75, 0.75, 0.875, 0.75, 0.875, 0.5, 0.625, 0.75, 0.625, 0.75, 0.625, 0.75, 0.625, 0.75, 0.375, 0.0, 0.375, 0.25, 0.625, 0.25, 0.625, 0.0, 0.25, 0.5, 0.25, 0.75, 0.375, 0.75, 0.375, 0.5, 0.375, 0.5, 0.375, 0.75, 0.625, 0.75, 0.625, 0.5, 0.625, 0.5, 0.625, 0.5, 0.375, 0.5, 0.375, 0.5, 0.375, 0.375, 0.375, 0.5, 0.625, 0.5, 0.625, 0.375, 0.375, 0.25, 0.375, 0.25, 0.625, 0.25, 0.625, 0.25, 0.25, 0.5, 0.25, 0.5, 0.125, 0.5, 0.125, 0.5, 0.75, 0.5, 0.75, 0.5, 0.625, 0.5, 0.625, 0.5, 0.375, 0.875, 0.375, 1.0, 0.625, 1.0, 0.625, 0.875, 0.375, 0.75, 0.375, 0.75, 0.625, 0.75, 0.625, 0.75, 0.625, 0.0, 0.625, 0.0, 0.375, 0.0, 0.375, 0.0, 0.25, 0.75, 0.25, 0.75, 0.375, 0.75, 0.375, 0.75, 0.625, 0.0, 0.625, 0.0, 0.625, 0.0, 0.625, 0.0, 0.75, 0.75, 0.75, 0.75, 0.875, 0.75, 0.875, 0.75, 0.625, 0.0, 0.625, 0.0, 0.625, 0.0, 0.625, 0.0, 0.625, 0.875, 0.625, 0.875, 0.625, 0.75, 0.625, 0.75, 0.75, 0.75, 0.75, 0.75, 0.875, 0.75, 0.875, 0.75, 0.75, 0.75, 0.75, 0.75, 0.875, 0.75, 0.875, 0.75, 0.625, 0.75, 0.625, 0.75, 0.625, 0.75, 0.625, 0.75, 0.625, 0.875, 0.625, 0.875, 0.625, 0.75, 0.625, 0.75, 0.625, 0.75, 0.625, 0.75, 0.625, 0.75, 0.625, 0.75, 0.625, 0.75, 0.625, 0.75, 0.625, 0.75, 0.625, 0.75, 0.625, 0.875, 0.625, 0.875, 0.625, 0.75, 0.625, 0.75, 0.625, 0.0, 0.625, 0.0, 0.625, 0.0, 0.625, 0.0, 0.625, 0.0, 0.625, 0.0, 0.625, 0.0, 0.625, 0.0, 0.625, 0.875, 0.625, 0.875, 0.625, 0.75, 0.625, 0.75, 0.625, 0.0, 0.625, 0.0, 0.625, 0.0, 0.625, 0.0, 0.75, 0.75, 0.75, 0.75, 0.875, 0.75, 0.875, 0.75, 0.625, 0.0, 0.625, 0.0, 0.625, 0.0, 0.625, 0.0, 0.75, 0.75, 0.75, 0.75, 0.875, 0.75, 0.875, 0.75, 0.625, 0.75, 0.625, 0.75, 0.625, 0.75, 0.625, 0.75, 0.625, 0.875, 0.625, 0.875, 0.625, 0.75, 0.625, 0.75, 0.625, 0.0, 0.625, 0.0, 0.625, 0.0, 0.625, 0.0, 0.75, 0.75, 0.75, 0.75, 0.875, 0.75, 0.875, 0.75, 0.625, 0.75, 0.625, 0.75, 0.625, 0.75, 0.625, 0.75, 0.625, 0.875, 0.625, 0.875, 0.625, 0.75, 0.625, 0.75, 0.625, 0.75, 0.625, 0.75, 0.625, 0.75, 0.625, 0.75, 0.75, 0.75, 0.75, 0.75, 0.875, 0.75, 0.875, 0.75, 0.625, 0.75, 0.625, 0.75, 0.625, 0.75, 0.625, 0.75, 0.625, 0.875, 0.625, 0.875, 0.625, 0.75, 0.625, 0.75, 0.625, 0.0, 0.625, 0.0, 0.625, 0.0, 0.625, 0.0, 0.625, 0.875, 0.625, 0.875, 0.625, 0.75, 0.625, 0.75, 0.625, 0.0, 0.625, 0.0, 0.625, 0.0, 0.625, 0.0, 0.75, 0.75, 0.75, 0.75, 0.875, 0.75, 0.875, 0.75, 0.625, 0.0, 0.625, 0.0, 0.625, 0.0, 0.625, 0.0, 0.75, 0.75, 0.75, 0.75, 0.875, 0.75, 0.875, 0.75, 0.625, 0.75, 0.625, 0.75, 0.625, 0.75, 0.625, 0.75, 0.625, 0.875, 0.625, 0.875, 0.625, 0.75, 0.625, 0.75, 0.75, 0.75, 0.75, 0.75, 0.875, 0.75, 0.875, 0.75, 0.75, 0.75, 0.75, 0.75, 0.875, 0.75, 0.875, 0.75, 0.625, 0.75, 0.625, 0.75, 0.625, 0.75, 0.625, 0.75, 0.625, 0.875, 0.625, 0.875, 0.625, 0.75, 0.625, 0.75, 0.625, 1.0, 0.625, 1.0, 0.625, 1.0, 0.625, 1.0, 0.875, 0.75, 0.875, 0.75, 0.875, 0.75, 0.875, 0.75, 0.625, 1.0, 0.625, 1.0, 0.625, 1.0, 0.625, 1.0, 0.875, 0.75, 0.875, 0.75, 0.875, 0.75, 0.875, 0.75, 0.625, 0.0, 0.625, 0.0, 0.625, 0.0, 0.625, 0.0, 0.625, 0.0, 0.625, 0.0, 0.625, 0.0, 0.625, 0.0, 0.875, 0.75, 0.875, 0.75, 0.875, 0.75, 0.875, 0.75, 0.875, 0.75, 0.875, 0.75, 0.875, 0.75, 0.875, 0.75, 0.875, 0.75, 0.875, 0.75, 0.875, 0.75, 0.875, 0.75, 0.875, 0.75, 0.875, 0.75, 0.875, 0.75, 0.875, 0.75, 0.875, 0.75, 0.875, 0.75, 0.875, 0.75, 0.875, 0.75, 0.625, 1.0, 0.625, 1.0, 0.625, 1.0, 0.625, 1.0, 0.875, 0.75, 0.875, 0.75, 0.875, 0.75, 0.875, 0.75, 0.625, 1.0, 0.625, 1.0, 0.625, 1.0, 0.625, 1.0, 0.625, 0.0, 0.625, 0.0, 0.625, 0.0, 0.625, 0.0, 0.625, 1.0, 0.625, 1.0, 0.625, 0.875, 0.625, 0.875, 0.625, 0.75, 0.625, 0.75, 0.75, 0.75, 0.75, 0.75, 0.625, 0.75, 0.625, 0.75, 0.75, 0.75, 0.75, 0.75, 0.625, 1.0, 0.625, 1.0, 0.625, 0.875, 0.625, 0.875, 0.625, 0.75, 0.625, 0.75, 0.75, 0.75, 0.75, 0.75, 0.625, 0.75, 0.625, 0.75, 0.75, 0.75, 0.75, 0.75, 0.625, 1.0, 0.625, 1.0, 0.625, 0.875, 0.625, 0.875, 0.625, 1.0, 0.625, 1.0, 0.625, 0.875, 0.625, 0.875, 0.625, 0.75, 0.625, 0.75, 0.75, 0.75, 0.75, 0.75, 0.625, 1.0, 0.625, 1.0, 0.625, 0.875, 0.625, 0.875, 0.625, 0.75, 0.625, 0.75, 0.75, 0.75, 0.75, 0.75, 0.625, 1.0, 0.625, 1.0, 0.625, 0.875, 0.625, 0.875, 0.625, 0.75, 0.625, 0.75, 0.75, 0.75, 0.75, 0.75, 0.625, 0.75, 0.625, 0.75, 0.75, 0.75, 0.75, 0.75, 0.625, 1.0, 0.625, 1.0, 0.625, 0.875, 0.625, 0.875, 0.625, 1.0, 0.625, 1.0, 0.625, 0.875, 0.625, 0.875, 0.625, 1.0, 0.625, 1.0, 0.625, 0.875, 0.625, 0.875, 0.625, 0.75, 0.625, 0.75, 0.75, 0.75, 0.75, 0.75, 0.625, 0.75, 0.625, 0.75, 0.75, 0.75, 0.75, 0.75, 0.625, 1.0, 0.625, 1.0, 0.625, 0.875, 0.625, 0.875, 0.625, 0.75, 0.625, 0.75, 0.75, 0.75, 0.75, 0.75, 0.125, 0.75, 0.125, 0.75, 0.25, 0.75, 0.25, 0.75, 0.375, 0.75, 0.375, 0.875, 0.625, 0.875, 0.625, 0.75, 0.875, 0.5, 0.875, 0.5, 0.75, 0.5, 0.75, 0.5, 0.375, 0.5, 0.375, 0.5, 0.25, 0.5, 0.25, 0.5, 0.375, 0.25, 0.375, 0.375, 0.625, 0.375, 0.625, 0.25, 0.125, 0.5, 0.125, 0.75, 0.25, 0.75, 0.25, 0.5, 0.625, 0.5, 0.625, 0.75, 0.75, 0.75, 0.75, 0.5, 0.75, 0.75, 0.75, 0.75, 0.75, 0.75, 0.75, 0.75, 0.625, 0.75, 0.625, 0.75, 0.625, 0.75, 0.625, 0.75, 0.625, 0.875, 0.625, 0.875, 0.625, 0.75, 0.625, 0.75, 0.75, 0.75, 0.75, 0.75, 0.75, 0.75, 0.75, 0.75, 0.625, 0.75, 0.625, 0.75, 0.75, 0.75, 0.75, 0.75, 0.625, 0.75, 0.625, 0.75, 0.75, 0.75, 0.75, 0.75, 0.625, 0.875, 0.625, 0.875, 0.625, 0.75, 0.625, 0.75, 0.625, 0.75, 0.625, 0.75, 0.625, 0.75, 0.625, 0.75, 0.5563, 0.1667, 0.5563, 0.25, 0.625, 0.25, 0.625, 0.1667, 0.5563, 0.9722, 0.5563, 1.0, 0.625, 1.0, 0.625, 0.9722, 0.8472, 0.6667, 0.8472, 0.75, 0.875, 0.75, 0.875, 0.6667, 0.75, 0.6667, 0.75, 0.75, 0.7917, 0.75, 0.7917, 0.6667, 0.1806, 0.6667, 0.1806, 0.75, 0.2083, 0.75, 0.2083, 0.6667, 0.5563, 0.875, 0.5563, 0.9167, 0.625, 0.9167, 0.625, 0.875, 0.5563, 0.3056, 0.5563, 0.3333, 0.625, 0.3333, 0.625, 0.3056, 0.1806, 0.5, 0.1806, 0.5833, 0.2083, 0.5833, 0.2083, 0.5, 0.1806, 0.5833, 0.1806, 0.6667, 0.2083, 0.6667, 0.2083, 0.5833, 0.75, 0.5, 0.75, 0.5833, 0.7917, 0.5833, 0.7917, 0.5, 0.75, 0.5833, 0.75, 0.6667, 0.7917, 0.6667, 0.7917, 0.5833, 0.8472, 0.5, 0.8472, 0.5833, 0.875, 0.5833, 0.875, 0.5, 0.8472, 0.5833, 0.8472, 0.6667, 0.875, 0.6667, 0.875, 0.5833, 0.5563, 0.0, 0.5563, 0.08333, 0.625, 0.08333, 0.625, 0.0, 0.5563, 0.08333, 0.5563, 0.1667, 0.625, 0.1667, 0.625, 0.08333, 0.5401, 0.08333, 0.5401, 0.1667, 0.5563, 0.1667, 0.5563, 0.08333, 0.5563, 0.0, 0.5401, 0.08333, 0.5563, 0.08333, 0.5076, 0.375, 0.5076, 0.375, 0.5076, 0.3333, 0.5076, 0.3333, 0.5401, 0.3056, 0.5401, 0.3333, 0.5563, 0.3333, 0.5563, 0.3056, 0.5401, 0.875, 0.5401, 0.9167, 0.5563, 0.9167, 0.5563, 0.875, 0.5401, 0.9722, 0.5401, 1.0, 0.5563, 0.9722, 0.5401, 0.1667, 0.5401, 0.25, 0.5563, 0.25, 0.5563, 0.1667, 0.375, 0.1667, 0.375, 0.25, 0.5076, 0.25, 0.5076, 0.1667, 0.375, 0.9722, 0.375, 1.0, 0.5076, 1.0, 0.5076, 0.9722, 0.375, 0.875, 0.375, 0.9167, 0.5076, 0.9167, 0.5076, 0.875, 0.375, 0.3056, 0.375, 0.3333, 0.5076, 0.3333, 0.5076, 0.3056, 0.375, 0.0, 0.375, 0.08333, 0.5076, 0.08333, 0.5076, 0.0, 0.375, 0.08333, 0.375, 0.1667, 0.5076, 0.1667, 0.5076, 0.08333, 0.5401, 0.3333, 0.5401, 0.3333, 0.5563, 0.3333, 0.5563, 0.3333, 0.5076, 0.3333, 0.5076, 0.3333, 0.5238, 0.3333, 0.5238, 0.3333, 0.5238, 0.3333, 0.5238, 0.3333, 0.5401, 0.3333, 0.5401, 0.3333, 0.5076, 0.1667, 0.5076, 0.25, 0.5238, 0.25, 0.5238, 0.1667, 0.5238, 0.1667, 0.5238, 0.25, 0.5401, 0.25, 0.5401, 0.1667, 0.5076, 0.9722, 0.5076, 1.0, 0.5238, 0.9722, 0.5238, 0.9722, 0.5238, 1.0, 0.5401, 1.0, 0.5401, 0.9722, 0.5076, 0.875, 0.5076, 0.9167, 0.5238, 0.9167, 0.5238, 0.875, 0.5238, 0.875, 0.5238, 0.9167, 0.5401, 0.9167, 0.5401, 0.875, 0.5076, 0.3056, 0.5076, 0.3333, 0.5238, 0.3333, 0.5238, 0.3056, 0.5238, 0.3056, 0.5238, 0.3333, 0.5401, 0.3333, 0.5401, 0.3056, 0.5238, 0.0, 0.5076, 0.08333, 0.5238, 0.08333, 0.5238, 0.0, 0.5238, 0.08333, 0.5401, 0.08333, 0.5401, 0.0, 0.5076, 0.08333, 0.5076, 0.1667, 0.5238, 0.1667, 0.5238, 0.08333, 0.5238, 0.08333, 0.5238, 0.1667, 0.5401, 0.1667, 0.5401, 0.08333, 0.5238, 0.25, 0.5238, 0.2778, 0.5401, 0.2778, 0.5401, 0.25, 0.5238, 0.2778, 0.5238, 0.3056, 0.5401, 0.3056, 0.5401, 0.2778, 0.5076, 0.25, 0.5076, 0.2778, 0.5238, 0.2778, 0.5238, 0.25, 0.5076, 0.2778, 0.5076, 0.3056, 0.5238, 0.3056, 0.5238, 0.2778, 0.5238, 0.9167, 0.5238, 0.9444, 0.5401, 0.9444, 0.5401, 0.9167, 0.5238, 0.9444, 0.5238, 0.9722, 0.5401, 0.9722, 0.5401, 0.9444, 0.5076, 0.9167, 0.5076, 0.9444, 0.5238, 0.9444, 0.5238, 0.9167, 0.5076, 0.9444, 0.5076, 0.9722, 0.5238, 0.9722, 0.5238, 0.9444, 0.375, 0.25, 0.375, 0.2778, 0.5076, 0.2778, 0.5076, 0.25, 0.375, 0.2778, 0.375, 0.3056, 0.5076, 0.3056, 0.5076, 0.2778, 0.375, 0.9167, 0.375, 0.9444, 0.5076, 0.9444, 0.5076, 0.9167, 0.375, 0.9444, 0.375, 0.9722, 0.5076, 0.9722, 0.5076, 0.9444, 0.5401, 0.9167, 0.5401, 0.9444, 0.5563, 0.9444, 0.5563, 0.9167, 0.5401, 0.9444, 0.5401, 0.9722, 0.5563, 0.9722, 0.5563, 0.9444, 0.5401, 0.25, 0.5401, 0.2778, 0.5563, 0.2778, 0.5563, 0.25, 0.7917, 0.5833, 0.7917, 0.6667, 0.8194, 0.6667, 0.8194, 0.5833, 0.8194, 0.5833, 0.8194, 0.6667, 0.8472, 0.6667, 0.8472, 0.5833, 0.7917, 0.5, 0.7917, 0.5833, 0.8194, 0.5833, 0.8194, 0.5, 0.8194, 0.5, 0.8194, 0.5833, 0.8472, 0.5833, 0.8472, 0.5, 0.125, 0.5833, 0.125, 0.6667, 0.1528, 0.6667, 0.1528, 0.5833, 0.1528, 0.5833, 0.1528, 0.6667, 0.1806, 0.6667, 0.1806, 0.5833, 0.125, 0.5, 0.125, 0.5833, 0.1528, 0.5833, 0.1528, 0.5, 0.1528, 0.5, 0.1528, 0.5833, 0.1806, 0.5833, 0.1806, 0.5, 0.5563, 0.25, 0.5563, 0.2778, 0.625, 0.2778, 0.625, 0.25, 0.5563, 0.2778, 0.5563, 0.3056, 0.625, 0.3056, 0.625, 0.2778, 0.125, 0.6667, 0.125, 0.75, 0.1528, 0.75, 0.1528, 0.6667, 0.1528, 0.6667, 0.1528, 0.75, 0.1806, 0.75, 0.1806, 0.6667, 0.7917, 0.6667, 0.7917, 0.75, 0.8194, 0.75, 0.8194, 0.6667, 0.8194, 0.6667, 0.8194, 0.75, 0.8472, 0.75, 0.8472, 0.6667, 0.5563, 0.9167, 0.5563, 0.9444, 0.625, 0.9444, 0.625, 0.9167, 0.5563, 0.9444, 0.5563, 0.9722, 0.625, 0.9722, 0.625, 0.9444, 0.625, 1.0, 0.625, 1.0, 0.625, 0.875, 0.625, 0.875, 0.75, 0.75, 0.75, 0.75, 0.875, 0.75, 0.875, 0.75, 0.625, 0.75, 0.625, 0.75, 0.625, 0.75, 0.625, 0.75, 0.625, 0.0, 0.625, 0.0, 0.625, 0.0, 0.625, 0.0, 0.5401, 0.2778, 0.5401, 0.2778, 0.5563, 0.2778, 0.5563, 0.2778, 0.5401, 0.2778, 0.5401, 0.3056, 0.5563, 0.3056, 0.5563, 0.2778, 0.625, 0.75, 0.625, 0.75, 0.75, 0.75, 0.75, 0.75, 0.5401, 0.3056, 0.5401, 0.3056, 0.5401, 0.2778, 0.5401, 0.2778, 0.625, 0.875, 0.625, 0.875, 0.625, 0.75, 0.625, 0.75, 0.5563, 0.3056, 0.5563, 0.3056, 0.5401, 0.3056, 0.5401, 0.3056, 0.5563, 0.2778, 0.5563, 0.2778, 0.5563, 0.3056, 0.5563, 0.3056, 0.875, 0.75, 0.875, 0.75, 0.875, 0.75, 0.875, 0.75, 0.875, 0.75, 0.875, 0.75, 0.875, 0.75, 0.875, 0.75, 0.625, 0.0, 0.625, 0.0, 0.625, 0.0, 0.625, 0.0, 0.625, 1.0, 0.625, 1.0, 0.625, 1.0, 0.625, 1.0, 0.875, 0.75, 0.875, 0.75, 0.875, 0.75, 0.875, 0.75, 0.625, 0.0, 0.625, 0.0, 0.625, 0.0, 0.625, 0.0, 0.875, 0.75, 0.875, 0.75, 0.875, 0.75, 0.875, 0.75, 0.625, 1.0, 0.625, 1.0, 0.625, 1.0, 0.625, 1.0, 0.625, 0.0, 0.625, 0.0, 0.625, 0.0, 0.625, 0.0, 0.5238, 0.3333, 0.5238, 0.375, 0.5401, 0.375, 0.5401, 0.3333, 0.5076, 0.3333, 0.5076, 0.375, 0.5238, 0.375, 0.5238, 0.3333, 0.5563, 0.3333, 0.5563, 0.3333, 0.5563, 0.375, 0.5563, 0.375, 0.5401, 0.3333, 0.5401, 0.375, 0.5563, 0.375, 0.5563, 0.3333, 0.375, 0.3333, 0.375, 0.375, 0.5076, 0.375, 0.5076, 0.3333, 0.2083, 0.5, 0.2083, 0.5833, 0.25, 0.5833, 0.25, 0.5, 0.5563, 0.3333, 0.5563, 0.375, 0.625, 0.375, 0.625, 0.3333, 0.2083, 0.6667, 0.2083, 0.75, 0.25, 0.75, 0.25, 0.6667])
me_cube.materials.append(mat_material)
me_cube.materials.append(mat_shirt)
me_cube.materials.append(mat_pants)
me_cube.materials.append(mat_black)
me_cube.materials.append(mat_shoes)
me_cube.use_remesh_preserve_volume = False
me_cube.use_remesh_preserve_attributes = False
me_cube.use_mirror_vertex_groups = False
me_cube.update()

# ---- objects
ob_blockman = bpy.data.objects.new('blockman', me_cube)
ob_light = bpy.data.objects.new('Light', light_light)
ob_camera = bpy.data.objects.new('Camera', cam_camera)
ob_mirror = bpy.data.objects.new('mirror', None)

# ---- transforms, parenting, visibility, modifiers, constraints
ob_blockman.location = (0.0, 0.0, 0.0)
ob_blockman.lock_rotations_4d = False
ob_blockman.empty_display_type = 'ARROWS'
ob_blockman.lineart.crease_threshold = 0.0
ob_light.location = (4.076, 1.005, 5.904)
ob_light.rotation_euler = (0.6503, 0.05522, 1.866)
ob_light.lock_rotations_4d = False
ob_light.empty_display_type = 'ARROWS'
ob_light.color = (0.0, 0.0, 0.0, 0.0)
ob_light.lineart.crease_threshold = 0.0
ob_camera.location = (4.202, 5.748, 5.958)
ob_camera.rotation_euler = (1.109, -0.0, 2.492)
ob_camera.lock_rotations_4d = False
ob_camera.empty_display_type = 'ARROWS'
ob_camera.color = (0.0, 0.0, 0.0, 0.0)
ob_camera.display_type = 'WIRE'
ob_camera.lineart.crease_threshold = 0.0
ob_mirror.location = (0.0, 0.0, 0.0)
ob_mirror.lineart.crease_threshold = 0.0

# ---- collection membership
col_collection.objects.link(ob_blockman)
col_collection.objects.link(ob_light)
col_collection.objects.link(ob_camera)
col_collection.objects.link(ob_mirror)

# ---- scene / render settings (as saved in the file)
scene.camera = ob_camera
scene.frame_start = 1; scene.frame_end = 250; scene.frame_set(1)
scene.render.engine = 'BLENDER_EEVEE_NEXT'
scene.cycles.use_denoising = False
scene.cycles.samples = 128
scene.cycles.sampling_pattern = 'TABULATED_SOBOL'
scene.cycles.use_adaptive_sampling = False
scene.cycles.use_light_tree = False
scene.view_settings.view_transform = 'Filmic'
bpy.context.view_layer.update()
